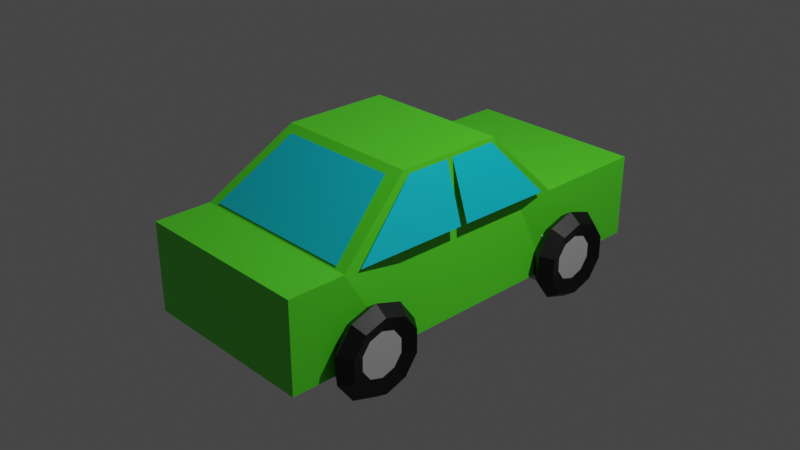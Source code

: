 # Source: car4.blend  (saved by Blender 2.93.20; exported with 4.5.12 LTS)
import bpy
from mathutils import Matrix  # noqa: F401  (used for matrix-valued properties, if any)

bpy.ops.wm.read_factory_settings(use_empty=True)
scene = bpy.context.scene
scene.name = 'Scene'

# ---- collections
col_collection = bpy.data.collections.new('Collection'); scene.collection.children.link(col_collection)

# ---- materials (node trees are filled in below, after node groups)
mat_material_006 = bpy.data.materials.new('Material.006')
mat_material_006.use_transparent_shadow = False
mat_material_005 = bpy.data.materials.new('Material.005')
mat_material_005.use_transparent_shadow = False
mat_material_008 = bpy.data.materials.new('Material.008')
mat_material_008.use_transparent_shadow = False
mat_material_007 = bpy.data.materials.new('Material.007')
mat_material_007.use_transparent_shadow = False
mat_material = bpy.data.materials.new('Material')
mat_material.alpha_threshold = 0.0
mat_material.use_transparent_shadow = False
mat_material.line_color = (0.0, 0.0, 0.0, 1.0)
mat_material_001 = bpy.data.materials.new('Material.001')
mat_material_001.use_transparent_shadow = False
mat_material_002 = bpy.data.materials.new('Material.002')
mat_material_002.use_transparent_shadow = False
mat_material_003 = bpy.data.materials.new('Material.003')
mat_material_003.use_transparent_shadow = False
mat_material_004 = bpy.data.materials.new('Material.004')
mat_material_004.use_transparent_shadow = False

# ---- material node trees
mat_material_006.use_nodes = True; mat_material_006.node_tree.nodes.clear()
_N = mat_material_006.node_tree.nodes; _L = mat_material_006.node_tree.links
n0 = _N.new('ShaderNodeBsdfPrincipled'); n0.name = 'Principled BSDF'; n0.location = (10, 300)
n0.distribution = 'GGX'
n0.subsurface_method = 'BURLEY'
n0.inputs[0].default_value = (0.0, 0.0, 0.0, 1.0)
n0.inputs[3].default_value = 1.45
n0.inputs[27].default_value = (0.0, 0.0, 0.0, 1.0)
n0.inputs[28].default_value = 1.0
n1 = _N.new('ShaderNodeOutputMaterial'); n1.name = 'Material Output'; n1.location = (300, 300)
_L.new(n0.outputs[0], n1.inputs[0])
n1.is_active_output = True
mat_material_005.use_nodes = True; mat_material_005.node_tree.nodes.clear()
_N = mat_material_005.node_tree.nodes; _L = mat_material_005.node_tree.links
n0 = _N.new('ShaderNodeBsdfPrincipled'); n0.name = 'Principled BSDF'; n0.location = (10, 300)
n0.distribution = 'GGX'
n0.subsurface_method = 'BURLEY'
n0.inputs[0].default_value = (0.5071, 0.5071, 0.5071, 1.0)
n0.inputs[3].default_value = 1.45
n0.inputs[27].default_value = (0.0, 0.0, 0.0, 1.0)
n0.inputs[28].default_value = 1.0
n1 = _N.new('ShaderNodeOutputMaterial'); n1.name = 'Material Output'; n1.location = (300, 300)
_L.new(n0.outputs[0], n1.inputs[0])
n1.is_active_output = True
mat_material_008.use_nodes = True; mat_material_008.node_tree.nodes.clear()
_N = mat_material_008.node_tree.nodes; _L = mat_material_008.node_tree.links
n0 = _N.new('ShaderNodeBsdfPrincipled'); n0.name = 'Principled BSDF'; n0.location = (10, 300)
n0.distribution = 'GGX'
n0.subsurface_method = 'BURLEY'
n0.inputs[0].default_value = (0.5071, 0.5071, 0.5071, 1.0)
n0.inputs[3].default_value = 1.45
n0.inputs[27].default_value = (0.0, 0.0, 0.0, 1.0)
n0.inputs[28].default_value = 1.0
n1 = _N.new('ShaderNodeOutputMaterial'); n1.name = 'Material Output'; n1.location = (300, 300)
_L.new(n0.outputs[0], n1.inputs[0])
n1.is_active_output = True
mat_material_007.use_nodes = True; mat_material_007.node_tree.nodes.clear()
_N = mat_material_007.node_tree.nodes; _L = mat_material_007.node_tree.links
n0 = _N.new('ShaderNodeBsdfPrincipled'); n0.name = 'Principled BSDF'; n0.location = (10, 300)
n0.distribution = 'GGX'
n0.subsurface_method = 'BURLEY'
n0.inputs[0].default_value = (0.0, 0.0, 0.0, 1.0)
n0.inputs[3].default_value = 1.45
n0.inputs[27].default_value = (0.0, 0.0, 0.0, 1.0)
n0.inputs[28].default_value = 1.0
n1 = _N.new('ShaderNodeOutputMaterial'); n1.name = 'Material Output'; n1.location = (300, 300)
_L.new(n0.outputs[0], n1.inputs[0])
n1.is_active_output = True
mat_material.use_nodes = True; mat_material.node_tree.nodes.clear()
_N = mat_material.node_tree.nodes; _L = mat_material.node_tree.links
n0 = _N.new('ShaderNodeOutputMaterial'); n0.name = 'Material Output'; n0.location = (300, 300)
n1 = _N.new('ShaderNodeBsdfPrincipled'); n1.name = 'Principled BSDF'; n1.location = (10, 300)
n1.distribution = 'GGX'
n1.subsurface_method = 'BURLEY'
n1.inputs[0].default_value = (0.1006, 0.8, 0.02389, 1.0)
n1.inputs[2].default_value = 0.4
n1.inputs[3].default_value = 1.45
n1.inputs[27].default_value = (0.0, 0.0, 0.0, 1.0)
n1.inputs[28].default_value = 1.0
_L.new(n1.outputs[0], n0.inputs[0])
n0.is_active_output = True
mat_material_001.use_nodes = True; mat_material_001.node_tree.nodes.clear()
_N = mat_material_001.node_tree.nodes; _L = mat_material_001.node_tree.links
n0 = _N.new('ShaderNodeBsdfPrincipled'); n0.name = 'Principled BSDF'; n0.location = (10, 300)
n0.distribution = 'GGX'
n0.subsurface_method = 'BURLEY'
n0.inputs[0].default_value = (0.002488, 0.6478, 0.8, 1.0)
n0.inputs[3].default_value = 1.45
n0.inputs[27].default_value = (0.0, 0.0, 0.0, 1.0)
n0.inputs[28].default_value = 1.0
n1 = _N.new('ShaderNodeOutputMaterial'); n1.name = 'Material Output'; n1.location = (300, 300)
_L.new(n0.outputs[0], n1.inputs[0])
n1.is_active_output = True
mat_material_002.use_nodes = True; mat_material_002.node_tree.nodes.clear()
_N = mat_material_002.node_tree.nodes; _L = mat_material_002.node_tree.links
n0 = _N.new('ShaderNodeBsdfPrincipled'); n0.name = 'Principled BSDF'; n0.location = (10, 300)
n0.distribution = 'GGX'
n0.subsurface_method = 'BURLEY'
n0.inputs[0].default_value = (0.002488, 0.6478, 0.8, 1.0)
n0.inputs[3].default_value = 1.45
n0.inputs[27].default_value = (0.0, 0.0, 0.0, 1.0)
n0.inputs[28].default_value = 1.0
n1 = _N.new('ShaderNodeOutputMaterial'); n1.name = 'Material Output'; n1.location = (300, 300)
_L.new(n0.outputs[0], n1.inputs[0])
n1.is_active_output = True
mat_material_003.use_nodes = True; mat_material_003.node_tree.nodes.clear()
_N = mat_material_003.node_tree.nodes; _L = mat_material_003.node_tree.links
n0 = _N.new('ShaderNodeBsdfPrincipled'); n0.name = 'Principled BSDF'; n0.location = (10, 300)
n0.distribution = 'GGX'
n0.subsurface_method = 'BURLEY'
n0.inputs[0].default_value = (0.002488, 0.6478, 0.8, 1.0)
n0.inputs[3].default_value = 1.45
n0.inputs[27].default_value = (0.0, 0.0, 0.0, 1.0)
n0.inputs[28].default_value = 1.0
n1 = _N.new('ShaderNodeOutputMaterial'); n1.name = 'Material Output'; n1.location = (300, 300)
_L.new(n0.outputs[0], n1.inputs[0])
n1.is_active_output = True
mat_material_004.use_nodes = True; mat_material_004.node_tree.nodes.clear()
_N = mat_material_004.node_tree.nodes; _L = mat_material_004.node_tree.links
n0 = _N.new('ShaderNodeBsdfPrincipled'); n0.name = 'Principled BSDF'; n0.location = (10, 300)
n0.distribution = 'GGX'
n0.subsurface_method = 'BURLEY'
n0.inputs[0].default_value = (0.002488, 0.6478, 0.8, 1.0)
n0.inputs[3].default_value = 1.45
n0.inputs[27].default_value = (0.0, 0.0, 0.0, 1.0)
n0.inputs[28].default_value = 1.0
n1 = _N.new('ShaderNodeOutputMaterial'); n1.name = 'Material Output'; n1.location = (300, 300)
_L.new(n0.outputs[0], n1.inputs[0])
n1.is_active_output = True

# ---- world
world_world = bpy.data.worlds.new('World'); scene.world = world_world
world_world.use_nodes = True; world_world.node_tree.nodes.clear()
_N = world_world.node_tree.nodes; _L = world_world.node_tree.links
n0 = _N.new('ShaderNodeOutputWorld'); n0.name = 'World Output'; n0.location = (300, 300)
n1 = _N.new('ShaderNodeBackground'); n1.name = 'Background'; n1.location = (10, 300)
n1.inputs[0].default_value = (0.05088, 0.05088, 0.05088, 1.0)
_L.new(n1.outputs[0], n0.inputs[0])
n0.is_active_output = True
world_world.color = (0.05088, 0.05088, 0.05088)
world_world.use_sun_shadow = False
world_world.sun_shadow_jitter_overblur = 0.0

# ---- cameras
cam_camera = bpy.data.cameras.new('Camera')
cam_camera.clip_end = 100.0
cam_camera.ortho_scale = 7.314

# ---- lights
light_light = bpy.data.lights.new('Light', 'POINT')
light_light.transmission_factor = 0.0
light_light.energy = 1000.0
light_light.shadow_soft_size = 0.1
light_light.shadow_maximum_resolution = 0.006
light_light.use_absolute_resolution = True

# ---- meshes
me_torus = bpy.data.meshes.new('Torus')
me_torus.from_pydata([(1.38, 0.0, 0.0), (1.117, 0.0, 0.3614), (0.6926, 0.0, 0.2234), (0.6926, 0.0, -0.2234), (1.117, 0.0, -0.3614), (1.116, 0.8111, 0.0), (0.904, 0.6568, 0.3614), (0.5603, 0.4071, 0.2234), (0.5603, 0.4071, -0.2234), (0.904, 0.6568, -0.3614), (0.4264, 1.312, 0.0), (0.3453, 1.063, 0.3614), (0.214, 0.6587, 0.2234), (0.214, 0.6587, -0.2234), (0.3453, 1.063, -0.3614), (-0.4264, 1.312, 0.0), (-0.3453, 1.063, 0.3614), (-0.214, 0.6587, 0.2234), (-0.214, 0.6587, -0.2234), (-0.3453, 1.063, -0.3614), (-1.116, 0.8111, 0.0), (-0.904, 0.6568, 0.3614), (-0.5603, 0.4071, 0.2234), (-0.5603, 0.4071, -0.2234), (-0.904, 0.6568, -0.3614), (-1.38, 1.206e-07, 0.0), (-1.117, 9.769e-08, 0.3614), (-0.6926, 6.055e-08, 0.2234), (-0.6926, 6.055e-08, -0.2234), (-1.117, 9.769e-08, -0.3614), (-1.116, -0.8111, 0.0), (-0.904, -0.6568, 0.3614), (-0.5603, -0.4071, 0.2234), (-0.5603, -0.4071, -0.2234), (-0.904, -0.6568, -0.3614), (-0.4264, -1.312, 0.0), (-0.3453, -1.063, 0.3614), (-0.214, -0.6587, 0.2234), (-0.214, -0.6587, -0.2234), (-0.3453, -1.063, -0.3614), (0.4264, -1.312, 0.0), (0.3453, -1.063, 0.3614), (0.214, -0.6587, 0.2234), (0.214, -0.6587, -0.2234), (0.3453, -1.063, -0.3614), (1.116, -0.8111, 0.0), (0.904, -0.6568, 0.3614), (0.5603, -0.4071, 0.2234), (0.5603, -0.4071, -0.2234), (0.904, -0.6568, -0.3614), (0.7375, -0.8175, -1.296), (-0.7722, -0.8175, -1.296), (0.7375, 0.6922, -1.296), (-0.7722, 0.6922, -1.296), (0.7375, -0.8175, 0.2135), (-0.7722, -0.8175, 0.2135), (0.7375, 0.6922, 0.2135), (-0.7722, 0.6922, 0.2135), (0.7375, -8.323, -1.296), (-0.7722, -8.323, -1.296), (0.7375, -6.814, -1.296), (-0.7722, -6.814, -1.296), (0.7375, -8.323, 0.2135), (-0.7722, -8.323, 0.2135), (0.7375, -6.814, 0.2135), (-0.7722, -6.814, 0.2135), (1.38, -7.506, -1.192e-06), (1.117, -7.506, 0.3614), (0.6926, -7.506, 0.2234), (0.6926, -7.506, -0.2234), (1.117, -7.506, -0.3614), (1.116, -6.695, -1.192e-06), (0.904, -6.849, 0.3614), (0.5603, -7.099, 0.2234), (0.5603, -7.099, -0.2234), (0.904, -6.849, -0.3614), (0.4264, -6.194, -1.192e-06), (0.3453, -6.443, 0.3614), (0.214, -6.847, 0.2234), (0.214, -6.847, -0.2234), (0.3453, -6.443, -0.3614), (-0.4264, -6.194, -1.192e-06), (-0.3453, -6.443, 0.3614), (-0.214, -6.847, 0.2234), (-0.214, -6.847, -0.2234), (-0.3453, -6.443, -0.3614), (-1.116, -6.695, -1.192e-06), (-0.904, -6.849, 0.3614), (-0.5603, -7.099, 0.2234), (-0.5603, -7.099, -0.2234), (-0.904, -6.849, -0.3614), (-1.38, -7.506, -1.192e-06), (-1.117, -7.506, 0.3614), (-0.6926, -7.506, 0.2234), (-0.6926, -7.506, -0.2234), (-1.117, -7.506, -0.3614), (-1.116, -8.317, -1.192e-06), (-0.904, -8.163, 0.3614), (-0.5603, -7.913, 0.2234), (-0.5603, -7.913, -0.2234), (-0.904, -8.163, -0.3614), (-0.4264, -8.818, -1.192e-06), (-0.3453, -8.569, 0.3614), (-0.214, -8.165, 0.2234), (-0.214, -8.165, -0.2234), (-0.3453, -8.569, -0.3614), (0.4264, -8.818, -1.192e-06), (0.3453, -8.569, 0.3614), (0.214, -8.165, 0.2234), (0.214, -8.165, -0.2234), (0.3453, -8.569, -0.3614), (1.116, -8.317, -1.192e-06), (0.904, -8.163, 0.3614), (0.5603, -7.913, 0.2234), (0.5603, -7.913, -0.2234), (0.904, -8.163, -0.3614), (1.38, 7.153e-07, -6.221), (1.117, 8.028e-07, -6.582), (0.6926, 7.694e-07, -6.444), (0.6926, 6.612e-07, -5.998), (1.117, 6.277e-07, -5.86), (1.116, 0.8111, -6.221), (0.904, 0.6568, -6.582), (0.5603, 0.4071, -6.444), (0.5603, 0.4071, -5.998), (0.904, 0.6568, -5.86), (0.4264, 1.312, -6.221), (0.3453, 1.063, -6.582), (0.214, 0.6587, -6.444), (0.214, 0.6587, -5.998), (0.3453, 1.063, -5.86), (-0.4264, 1.312, -6.221), (-0.3453, 1.063, -6.582), (-0.214, 0.6587, -6.444), (-0.214, 0.6587, -5.998), (-0.3453, 1.063, -5.86), (-1.116, 0.8111, -6.221), (-0.904, 0.6568, -6.582), (-0.5603, 0.4071, -6.444), (-0.5603, 0.4071, -5.998), (-0.904, 0.6568, -5.86), (-1.38, 8.359e-07, -6.221), (-1.117, 9.005e-07, -6.582), (-0.6926, 8.299e-07, -6.444), (-0.6926, 7.217e-07, -5.998), (-1.117, 7.254e-07, -5.86), (-1.116, -0.8111, -6.221), (-0.904, -0.6568, -6.582), (-0.5603, -0.4071, -6.444), (-0.5603, -0.4071, -5.998), (-0.904, -0.6568, -5.86), (-0.4264, -1.312, -6.221), (-0.3453, -1.063, -6.582), (-0.214, -0.6587, -6.444), (-0.214, -0.6587, -5.998), (-0.3453, -1.063, -5.86), (0.4264, -1.312, -6.221), (0.3453, -1.063, -6.582), (0.214, -0.6587, -6.444), (0.214, -0.6587, -5.998), (0.3453, -1.063, -5.86), (1.116, -0.8111, -6.221), (0.904, -0.6568, -6.582), (0.5603, -0.4071, -6.444), (0.5603, -0.4071, -5.998), (0.904, -0.6568, -5.86), (0.7375, -0.8175, -4.925), (-0.7722, -0.8175, -4.925), (0.7375, 0.6922, -4.925), (-0.7722, 0.6922, -4.925), (0.7375, -0.8175, -6.434), (-0.7722, -0.8175, -6.434), (0.7375, 0.6922, -6.434), (-0.7722, 0.6922, -6.434), (0.7375, -8.323, -4.925), (-0.7722, -8.323, -4.925), (0.7375, -6.814, -4.925), (-0.7722, -6.814, -4.925), (0.7375, -8.323, -6.434), (-0.7722, -8.323, -6.434), (0.7375, -6.814, -6.434), (-0.7722, -6.814, -6.434), (1.38, -7.506, -6.221), (1.117, -7.506, -6.582), (0.6926, -7.506, -6.444), (0.6926, -7.506, -5.998), (1.117, -7.506, -5.86), (1.116, -6.695, -6.221), (0.904, -6.849, -6.582), (0.5603, -7.099, -6.444), (0.5603, -7.099, -5.998), (0.904, -6.849, -5.86), (0.4264, -6.194, -6.221), (0.3453, -6.443, -6.582), (0.214, -6.847, -6.444), (0.214, -6.847, -5.998), (0.3453, -6.443, -5.86), (-0.4264, -6.194, -6.221), (-0.3453, -6.443, -6.582), (-0.214, -6.847, -6.444), (-0.214, -6.847, -5.998), (-0.3453, -6.443, -5.86), (-1.116, -6.695, -6.221), (-0.904, -6.849, -6.582), (-0.5603, -7.099, -6.444), (-0.5603, -7.099, -5.998), (-0.904, -6.849, -5.86), (-1.38, -7.506, -6.221), (-1.117, -7.506, -6.582), (-0.6926, -7.506, -6.444), (-0.6926, -7.506, -5.998), (-1.117, -7.506, -5.86), (-1.116, -8.317, -6.221), (-0.904, -8.163, -6.582), (-0.5603, -7.913, -6.444), (-0.5603, -7.913, -5.998), (-0.904, -8.163, -5.86), (-0.4264, -8.818, -6.221), (-0.3453, -8.569, -6.582), (-0.214, -8.165, -6.444), (-0.214, -8.165, -5.998), (-0.3453, -8.569, -5.86), (0.4264, -8.818, -6.221), (0.3453, -8.569, -6.582), (0.214, -8.165, -6.444), (0.214, -8.165, -5.998), (0.3453, -8.569, -5.86), (1.116, -8.317, -6.221), (0.904, -8.163, -6.582), (0.5603, -7.913, -6.444), (0.5603, -7.913, -5.998), (0.904, -8.163, -5.86), (-4.128, -2.478, -0.8727), (0.3914, -3.324, -0.3132), (-4.128, -5.754, -0.8727), (0.3914, -6.599, -0.3132), (-4.128, -2.478, -5.348), (0.3914, -3.324, -5.908), (-4.128, -5.754, -5.348), (0.3914, -6.599, -5.908), (0.3914, -0.6509, -0.3132), (0.3914, -0.6509, -5.908), (-2.16, -0.6509, -0.3132), (-2.16, -0.6509, -5.908), (0.3914, 2.874, -0.3132), (0.3914, 2.874, -5.908), (-2.16, 2.874, -0.3132), (-2.16, 2.874, -5.908), (0.3914, -8.696, -5.908), (-2.316, -8.224, -5.908), (-2.316, -8.224, -0.3132), (0.3914, -8.696, -0.3132), (0.3914, -9.935, -5.908), (-2.316, -9.935, -5.908), (-2.316, -9.935, -0.3132), (0.3914, -9.935, -0.3132), (-4.0, -2.359, -4.984), (-4.0, -2.359, -1.237), (-2.288, -0.7697, -5.544), (-2.288, -0.7697, -0.6771), (-4.0, -6.045, -4.984), (-4.0, -6.045, -1.237), (-2.391, -8.168, -5.544), (-2.391, -8.168, -0.6771), (-4.016, -4.224, -5.357), (-4.016, -5.531, -5.357), (-2.25, -4.224, -5.912), (-2.278, -7.708, -5.912), (-4.016, -4.035, -5.357), (-4.016, -2.572, -5.357), (-2.25, -3.993, -5.912), (-2.221, -0.9914, -5.912), (-4.016, -4.224, -0.8644), (-4.016, -5.531, -0.8644), (-2.25, -4.224, -0.3089), (-2.278, -7.708, -0.3089), (-4.016, -4.035, -0.8644), (-4.016, -2.572, -0.8644), (-2.25, -3.993, -0.3089), (-2.221, -0.9914, -0.3089), (-4.0, -2.359, -4.984), (-4.0, -2.359, -1.237), (-2.288, -0.7697, -5.544), (-2.288, -0.7697, -0.6771)], [], [(0, 5, 6, 1), (1, 6, 7, 2), (2, 7, 8, 3), (3, 8, 9, 4), (4, 9, 5, 0), (5, 10, 11, 6), (6, 11, 12, 7), (7, 12, 13, 8), (8, 13, 14, 9), (9, 14, 10, 5), (10, 15, 16, 11), (11, 16, 17, 12), (12, 17, 18, 13), (13, 18, 19, 14), (14, 19, 15, 10), (15, 20, 21, 16), (16, 21, 22, 17), (17, 22, 23, 18), (18, 23, 24, 19), (19, 24, 20, 15), (20, 25, 26, 21), (21, 26, 27, 22), (22, 27, 28, 23), (23, 28, 29, 24), (24, 29, 25, 20), (25, 30, 31, 26), (26, 31, 32, 27), (27, 32, 33, 28), (28, 33, 34, 29), (29, 34, 30, 25), (30, 35, 36, 31), (31, 36, 37, 32), (32, 37, 38, 33), (33, 38, 39, 34), (34, 39, 35, 30), (35, 40, 41, 36), (36, 41, 42, 37), (37, 42, 43, 38), (38, 43, 44, 39), (39, 44, 40, 35), (40, 45, 46, 41), (41, 46, 47, 42), (42, 47, 48, 43), (43, 48, 49, 44), (44, 49, 45, 40), (45, 0, 1, 46), (46, 1, 2, 47), (47, 2, 3, 48), (48, 3, 4, 49), (49, 4, 0, 45), (50, 51, 53, 52), (52, 53, 57, 56), (56, 57, 55, 54), (54, 55, 51, 50), (52, 56, 54, 50), (57, 53, 51, 55), (58, 59, 61, 60), (60, 61, 65, 64), (64, 65, 63, 62), (62, 63, 59, 58), (60, 64, 62, 58), (65, 61, 59, 63), (66, 71, 72, 67), (67, 72, 73, 68), (68, 73, 74, 69), (69, 74, 75, 70), (70, 75, 71, 66), (71, 76, 77, 72), (72, 77, 78, 73), (73, 78, 79, 74), (74, 79, 80, 75), (75, 80, 76, 71), (76, 81, 82, 77), (77, 82, 83, 78), (78, 83, 84, 79), (79, 84, 85, 80), (80, 85, 81, 76), (81, 86, 87, 82), (82, 87, 88, 83), (83, 88, 89, 84), (84, 89, 90, 85), (85, 90, 86, 81), (86, 91, 92, 87), (87, 92, 93, 88), (88, 93, 94, 89), (89, 94, 95, 90), (90, 95, 91, 86), (91, 96, 97, 92), (92, 97, 98, 93), (93, 98, 99, 94), (94, 99, 100, 95), (95, 100, 96, 91), (96, 101, 102, 97), (97, 102, 103, 98), (98, 103, 104, 99), (99, 104, 105, 100), (100, 105, 101, 96), (101, 106, 107, 102), (102, 107, 108, 103), (103, 108, 109, 104), (104, 109, 110, 105), (105, 110, 106, 101), (106, 111, 112, 107), (107, 112, 113, 108), (108, 113, 114, 109), (109, 114, 115, 110), (110, 115, 111, 106), (111, 66, 67, 112), (112, 67, 68, 113), (113, 68, 69, 114), (114, 69, 70, 115), (115, 70, 66, 111), (116, 117, 122, 121), (117, 118, 123, 122), (118, 119, 124, 123), (119, 120, 125, 124), (120, 116, 121, 125), (121, 122, 127, 126), (122, 123, 128, 127), (123, 124, 129, 128), (124, 125, 130, 129), (125, 121, 126, 130), (126, 127, 132, 131), (127, 128, 133, 132), (128, 129, 134, 133), (129, 130, 135, 134), (130, 126, 131, 135), (131, 132, 137, 136), (132, 133, 138, 137), (133, 134, 139, 138), (134, 135, 140, 139), (135, 131, 136, 140), (136, 137, 142, 141), (137, 138, 143, 142), (138, 139, 144, 143), (139, 140, 145, 144), (140, 136, 141, 145), (141, 142, 147, 146), (142, 143, 148, 147), (143, 144, 149, 148), (144, 145, 150, 149), (145, 141, 146, 150), (146, 147, 152, 151), (147, 148, 153, 152), (148, 149, 154, 153), (149, 150, 155, 154), (150, 146, 151, 155), (151, 152, 157, 156), (152, 153, 158, 157), (153, 154, 159, 158), (154, 155, 160, 159), (155, 151, 156, 160), (156, 157, 162, 161), (157, 158, 163, 162), (158, 159, 164, 163), (159, 160, 165, 164), (160, 156, 161, 165), (161, 162, 117, 116), (162, 163, 118, 117), (163, 164, 119, 118), (164, 165, 120, 119), (165, 161, 116, 120), (166, 168, 169, 167), (168, 172, 173, 169), (172, 170, 171, 173), (170, 166, 167, 171), (168, 166, 170, 172), (173, 171, 167, 169), (174, 176, 177, 175), (176, 180, 181, 177), (180, 178, 179, 181), (178, 174, 175, 179), (176, 174, 178, 180), (181, 179, 175, 177), (182, 183, 188, 187), (183, 184, 189, 188), (184, 185, 190, 189), (185, 186, 191, 190), (186, 182, 187, 191), (187, 188, 193, 192), (188, 189, 194, 193), (189, 190, 195, 194), (190, 191, 196, 195), (191, 187, 192, 196), (192, 193, 198, 197), (193, 194, 199, 198), (194, 195, 200, 199), (195, 196, 201, 200), (196, 192, 197, 201), (197, 198, 203, 202), (198, 199, 204, 203), (199, 200, 205, 204), (200, 201, 206, 205), (201, 197, 202, 206), (202, 203, 208, 207), (203, 204, 209, 208), (204, 205, 210, 209), (205, 206, 211, 210), (206, 202, 207, 211), (207, 208, 213, 212), (208, 209, 214, 213), (209, 210, 215, 214), (210, 211, 216, 215), (211, 207, 212, 216), (212, 213, 218, 217), (213, 214, 219, 218), (214, 215, 220, 219), (215, 216, 221, 220), (216, 212, 217, 221), (217, 218, 223, 222), (218, 219, 224, 223), (219, 220, 225, 224), (220, 221, 226, 225), (221, 217, 222, 226), (222, 223, 228, 227), (223, 224, 229, 228), (224, 225, 230, 229), (225, 226, 231, 230), (226, 222, 227, 231), (227, 228, 183, 182), (228, 229, 184, 183), (229, 230, 185, 184), (230, 231, 186, 185), (231, 227, 182, 186), (232, 236, 238, 234), (238, 239, 248, 249), (239, 238, 236, 237), (237, 233, 235, 239), (233, 232, 234, 235), (232, 233, 240, 242), (242, 240, 244, 246), (237, 236, 243, 241), (233, 237, 241, 240), (236, 232, 257, 256), (245, 247, 246, 244), (241, 243, 247, 245), (240, 241, 245, 244), (243, 242, 246, 247), (248, 251, 255, 252), (239, 235, 251, 248), (234, 238, 249, 250), (235, 234, 250, 251), (255, 254, 253, 252), (251, 250, 254, 255), (250, 249, 253, 254), (249, 248, 252, 253), (232, 242, 259, 257), (242, 243, 258, 259), (243, 236, 256, 258), (260, 261, 263, 262), (264, 265, 267, 266), (268, 269, 271, 270), (272, 274, 275, 273), (276, 278, 279, 277), (280, 281, 283, 282)])
me_torus.polygons.foreach_set('material_index', [0, 0, 0, 0, 0, 0, 0, 0, 0, 0, 0, 0, 0, 0, 0, 0, 0, 0, 0, 0, 0, 0, 0, 0, 0, 0, 0, 0, 0, 0, 0, 0, 0, 0, 0, 0, 0, 0, 0, 0, 0, 0, 0, 0, 0, 0, 0, 0, 0, 0, 1, 1, 1, 1, 1, 1, 2, 2, 2, 2, 2, 2, 3, 3, 3, 3, 3, 3, 3, 3, 3, 3, 3, 3, 3, 3, 3, 3, 3, 3, 3, 3, 3, 3, 3, 3, 3, 3, 3, 3, 3, 3, 3, 3, 3, 3, 3, 3, 3, 3, 3, 3, 3, 3, 3, 3, 3, 3, 3, 3, 3, 3, 0, 0, 0, 0, 0, 0, 0, 0, 0, 0, 0, 0, 0, 0, 0, 0, 0, 0, 0, 0, 0, 0, 0, 0, 0, 0, 0, 0, 0, 0, 0, 0, 0, 0, 0, 0, 0, 0, 0, 0, 0, 0, 0, 0, 0, 0, 0, 0, 0, 0, 1, 1, 1, 1, 1, 1, 2, 2, 2, 2, 2, 2, 3, 3, 3, 3, 3, 3, 3, 3, 3, 3, 3, 3, 3, 3, 3, 3, 3, 3, 3, 3, 3, 3, 3, 3, 3, 3, 3, 3, 3, 3, 3, 3, 3, 3, 3, 3, 3, 3, 3, 3, 3, 3, 3, 3, 3, 3, 3, 3, 3, 3, 4, 4, 4, 4, 4, 4, 4, 4, 4, 4, 4, 4, 4, 4, 4, 4, 4, 4, 4, 4, 4, 4, 4, 4, 4, 5, 6, 7, 6, 7, 8])
_uv = me_torus.uv_layers.new(name='UVMap')
_uv.uv.foreach_set('vector', [0.6, 0.6, 0.7, 0.6, 0.7, 0.8, 0.6, 0.8, 0.6, 0.8, 0.7, 0.8, 0.7, 1.0, 0.6, 1.0, 0.6, 0.0, 0.7, 0.0, 0.7, 0.2, 0.6, 0.2, 0.6, 0.2, 0.7, 0.2, 0.7, 0.4, 0.6, 0.4, 0.6, 0.4, 0.7, 0.4, 0.7, 0.6, 0.6, 0.6, 0.7, 0.6, 0.8, 0.6, 0.8, 0.8, 0.7, 0.8, 0.7, 0.8, 0.8, 0.8, 0.8, 1.0, 0.7, 1.0, 0.7, 0.0, 0.8, 0.0, 0.8, 0.2, 0.7, 0.2, 0.7, 0.2, 0.8, 0.2, 0.8, 0.4, 0.7, 0.4, 0.7, 0.4, 0.8, 0.4, 0.8, 0.6, 0.7, 0.6, 0.8, 0.6, 0.9, 0.6, 0.9, 0.8, 0.8, 0.8, 0.8, 0.8, 0.9, 0.8, 0.9, 1.0, 0.8, 1.0, 0.8, 0.0, 0.9, 0.0, 0.9, 0.2, 0.8, 0.2, 0.8, 0.2, 0.9, 0.2, 0.9, 0.4, 0.8, 0.4, 0.8, 0.4, 0.9, 0.4, 0.9, 0.6, 0.8, 0.6, 0.9, 0.6, 1.0, 0.6, 1.0, 0.8, 0.9, 0.8, 0.9, 0.8, 1.0, 0.8, 1.0, 1.0, 0.9, 1.0, 0.9, 0.0, 1.0, 0.0, 1.0, 0.2, 0.9, 0.2, 0.9, 0.2, 1.0, 0.2, 1.0, 0.4, 0.9, 0.4, 0.9, 0.4, 1.0, 0.4, 1.0, 0.6, 0.9, 0.6, -1.11e-16, 0.6, 0.1, 0.6, 0.1, 0.8, -1.11e-16, 0.8, -1.11e-16, 0.8, 0.1, 0.8, 0.1, 1.0, -1.11e-16, 1.0, -1.11e-16, 0.0, 0.1, 0.0, 0.1, 0.2, -1.11e-16, 0.2, -1.11e-16, 0.2, 0.1, 0.2, 0.1, 0.4, -1.11e-16, 0.4, -1.11e-16, 0.4, 0.1, 0.4, 0.1, 0.6, -1.11e-16, 0.6, 0.1, 0.6, 0.2, 0.6, 0.2, 0.8, 0.1, 0.8, 0.1, 0.8, 0.2, 0.8, 0.2, 1.0, 0.1, 1.0, 0.1, 0.0, 0.2, 0.0, 0.2, 0.2, 0.1, 0.2, 0.1, 0.2, 0.2, 0.2, 0.2, 0.4, 0.1, 0.4, 0.1, 0.4, 0.2, 0.4, 0.2, 0.6, 0.1, 0.6, 0.2, 0.6, 0.3, 0.6, 0.3, 0.8, 0.2, 0.8, 0.2, 0.8, 0.3, 0.8, 0.3, 1.0, 0.2, 1.0, 0.2, 0.0, 0.3, 0.0, 0.3, 0.2, 0.2, 0.2, 0.2, 0.2, 0.3, 0.2, 0.3, 0.4, 0.2, 0.4, 0.2, 0.4, 0.3, 0.4, 0.3, 0.6, 0.2, 0.6, 0.3, 0.6, 0.4, 0.6, 0.4, 0.8, 0.3, 0.8, 0.3, 0.8, 0.4, 0.8, 0.4, 1.0, 0.3, 1.0, 0.3, 0.0, 0.4, 0.0, 0.4, 0.2, 0.3, 0.2, 0.3, 0.2, 0.4, 0.2, 0.4, 0.4, 0.3, 0.4, 0.3, 0.4, 0.4, 0.4, 0.4, 0.6, 0.3, 0.6, 0.4, 0.6, 0.5, 0.6, 0.5, 0.8, 0.4, 0.8, 0.4, 0.8, 0.5, 0.8, 0.5, 1.0, 0.4, 1.0, 0.4, 0.0, 0.5, 0.0, 0.5, 0.2, 0.4, 0.2, 0.4, 0.2, 0.5, 0.2, 0.5, 0.4, 0.4, 0.4, 0.4, 0.4, 0.5, 0.4, 0.5, 0.6, 0.4, 0.6, 0.5, 0.6, 0.6, 0.6, 0.6, 0.8, 0.5, 0.8, 0.5, 0.8, 0.6, 0.8, 0.6, 1.0, 0.5, 1.0, 0.5, 0.0, 0.6, 0.0, 0.6, 0.2, 0.5, 0.2, 0.5, 0.2, 0.6, 0.2, 0.6, 0.4, 0.5, 0.4, 0.5, 0.4, 0.6, 0.4, 0.6, 0.6, 0.5, 0.6, 0.375, 0.0, 0.625, 0.0, 0.625, 0.25, 0.375, 0.25, 0.375, 0.25, 0.625, 0.25, 0.625, 0.5, 0.375, 0.5, 0.375, 0.5, 0.625, 0.5, 0.625, 0.75, 0.375, 0.75, 0.375, 0.75, 0.625, 0.75, 0.625, 1.0, 0.375, 1.0, 0.125, 0.5, 0.375, 0.5, 0.375, 0.75, 0.125, 0.75, 0.625, 0.5, 0.875, 0.5, 0.875, 0.75, 0.625, 0.75, 0.375, 0.0, 0.625, 0.0, 0.625, 0.25, 0.375, 0.25, 0.375, 0.25, 0.625, 0.25, 0.625, 0.5, 0.375, 0.5, 0.375, 0.5, 0.625, 0.5, 0.625, 0.75, 0.375, 0.75, 0.375, 0.75, 0.625, 0.75, 0.625, 1.0, 0.375, 1.0, 0.125, 0.5, 0.375, 0.5, 0.375, 0.75, 0.125, 0.75, 0.625, 0.5, 0.875, 0.5, 0.875, 0.75, 0.625, 0.75, 0.6, 0.6, 0.7, 0.6, 0.7, 0.8, 0.6, 0.8, 0.6, 0.8, 0.7, 0.8, 0.7, 1.0, 0.6, 1.0, 0.6, 0.0, 0.7, 0.0, 0.7, 0.2, 0.6, 0.2, 0.6, 0.2, 0.7, 0.2, 0.7, 0.4, 0.6, 0.4, 0.6, 0.4, 0.7, 0.4, 0.7, 0.6, 0.6, 0.6, 0.7, 0.6, 0.8, 0.6, 0.8, 0.8, 0.7, 0.8, 0.7, 0.8, 0.8, 0.8, 0.8, 1.0, 0.7, 1.0, 0.7, 0.0, 0.8, 0.0, 0.8, 0.2, 0.7, 0.2, 0.7, 0.2, 0.8, 0.2, 0.8, 0.4, 0.7, 0.4, 0.7, 0.4, 0.8, 0.4, 0.8, 0.6, 0.7, 0.6, 0.8, 0.6, 0.9, 0.6, 0.9, 0.8, 0.8, 0.8, 0.8, 0.8, 0.9, 0.8, 0.9, 1.0, 0.8, 1.0, 0.8, 0.0, 0.9, 0.0, 0.9, 0.2, 0.8, 0.2, 0.8, 0.2, 0.9, 0.2, 0.9, 0.4, 0.8, 0.4, 0.8, 0.4, 0.9, 0.4, 0.9, 0.6, 0.8, 0.6, 0.9, 0.6, 1.0, 0.6, 1.0, 0.8, 0.9, 0.8, 0.9, 0.8, 1.0, 0.8, 1.0, 1.0, 0.9, 1.0, 0.9, 0.0, 1.0, 0.0, 1.0, 0.2, 0.9, 0.2, 0.9, 0.2, 1.0, 0.2, 1.0, 0.4, 0.9, 0.4, 0.9, 0.4, 1.0, 0.4, 1.0, 0.6, 0.9, 0.6, -1.11e-16, 0.6, 0.1, 0.6, 0.1, 0.8, -1.11e-16, 0.8, -1.11e-16, 0.8, 0.1, 0.8, 0.1, 1.0, -1.11e-16, 1.0, -1.11e-16, 0.0, 0.1, 0.0, 0.1, 0.2, -1.11e-16, 0.2, -1.11e-16, 0.2, 0.1, 0.2, 0.1, 0.4, -1.11e-16, 0.4, -1.11e-16, 0.4, 0.1, 0.4, 0.1, 0.6, -1.11e-16, 0.6, 0.1, 0.6, 0.2, 0.6, 0.2, 0.8, 0.1, 0.8, 0.1, 0.8, 0.2, 0.8, 0.2, 1.0, 0.1, 1.0, 0.1, 0.0, 0.2, 0.0, 0.2, 0.2, 0.1, 0.2, 0.1, 0.2, 0.2, 0.2, 0.2, 0.4, 0.1, 0.4, 0.1, 0.4, 0.2, 0.4, 0.2, 0.6, 0.1, 0.6, 0.2, 0.6, 0.3, 0.6, 0.3, 0.8, 0.2, 0.8, 0.2, 0.8, 0.3, 0.8, 0.3, 1.0, 0.2, 1.0, 0.2, 0.0, 0.3, 0.0, 0.3, 0.2, 0.2, 0.2, 0.2, 0.2, 0.3, 0.2, 0.3, 0.4, 0.2, 0.4, 0.2, 0.4, 0.3, 0.4, 0.3, 0.6, 0.2, 0.6, 0.3, 0.6, 0.4, 0.6, 0.4, 0.8, 0.3, 0.8, 0.3, 0.8, 0.4, 0.8, 0.4, 1.0, 0.3, 1.0, 0.3, 0.0, 0.4, 0.0, 0.4, 0.2, 0.3, 0.2, 0.3, 0.2, 0.4, 0.2, 0.4, 0.4, 0.3, 0.4, 0.3, 0.4, 0.4, 0.4, 0.4, 0.6, 0.3, 0.6, 0.4, 0.6, 0.5, 0.6, 0.5, 0.8, 0.4, 0.8, 0.4, 0.8, 0.5, 0.8, 0.5, 1.0, 0.4, 1.0, 0.4, 0.0, 0.5, 0.0, 0.5, 0.2, 0.4, 0.2, 0.4, 0.2, 0.5, 0.2, 0.5, 0.4, 0.4, 0.4, 0.4, 0.4, 0.5, 0.4, 0.5, 0.6, 0.4, 0.6, 0.5, 0.6, 0.6, 0.6, 0.6, 0.8, 0.5, 0.8, 0.5, 0.8, 0.6, 0.8, 0.6, 1.0, 0.5, 1.0, 0.5, 0.0, 0.6, 0.0, 0.6, 0.2, 0.5, 0.2, 0.5, 0.2, 0.6, 0.2, 0.6, 0.4, 0.5, 0.4, 0.5, 0.4, 0.6, 0.4, 0.6, 0.6, 0.5, 0.6, 0.6, 0.6, 0.6, 0.8, 0.7, 0.8, 0.7, 0.6, 0.6, 0.8, 0.6, 1.0, 0.7, 1.0, 0.7, 0.8, 0.6, 0.0, 0.6, 0.2, 0.7, 0.2, 0.7, 0.0, 0.6, 0.2, 0.6, 0.4, 0.7, 0.4, 0.7, 0.2, 0.6, 0.4, 0.6, 0.6, 0.7, 0.6, 0.7, 0.4, 0.7, 0.6, 0.7, 0.8, 0.8, 0.8, 0.8, 0.6, 0.7, 0.8, 0.7, 1.0, 0.8, 1.0, 0.8, 0.8, 0.7, 0.0, 0.7, 0.2, 0.8, 0.2, 0.8, 0.0, 0.7, 0.2, 0.7, 0.4, 0.8, 0.4, 0.8, 0.2, 0.7, 0.4, 0.7, 0.6, 0.8, 0.6, 0.8, 0.4, 0.8, 0.6, 0.8, 0.8, 0.9, 0.8, 0.9, 0.6, 0.8, 0.8, 0.8, 1.0, 0.9, 1.0, 0.9, 0.8, 0.8, 0.0, 0.8, 0.2, 0.9, 0.2, 0.9, 0.0, 0.8, 0.2, 0.8, 0.4, 0.9, 0.4, 0.9, 0.2, 0.8, 0.4, 0.8, 0.6, 0.9, 0.6, 0.9, 0.4, 0.9, 0.6, 0.9, 0.8, 1.0, 0.8, 1.0, 0.6, 0.9, 0.8, 0.9, 1.0, 1.0, 1.0, 1.0, 0.8, 0.9, 0.0, 0.9, 0.2, 1.0, 0.2, 1.0, 0.0, 0.9, 0.2, 0.9, 0.4, 1.0, 0.4, 1.0, 0.2, 0.9, 0.4, 0.9, 0.6, 1.0, 0.6, 1.0, 0.4, -1.11e-16, 0.6, -1.11e-16, 0.8, 0.1, 0.8, 0.1, 0.6, -1.11e-16, 0.8, -1.11e-16, 1.0, 0.1, 1.0, 0.1, 0.8, -1.11e-16, 0.0, -1.11e-16, 0.2, 0.1, 0.2, 0.1, 0.0, -1.11e-16, 0.2, -1.11e-16, 0.4, 0.1, 0.4, 0.1, 0.2, -1.11e-16, 0.4, -1.11e-16, 0.6, 0.1, 0.6, 0.1, 0.4, 0.1, 0.6, 0.1, 0.8, 0.2, 0.8, 0.2, 0.6, 0.1, 0.8, 0.1, 1.0, 0.2, 1.0, 0.2, 0.8, 0.1, 0.0, 0.1, 0.2, 0.2, 0.2, 0.2, 0.0, 0.1, 0.2, 0.1, 0.4, 0.2, 0.4, 0.2, 0.2, 0.1, 0.4, 0.1, 0.6, 0.2, 0.6, 0.2, 0.4, 0.2, 0.6, 0.2, 0.8, 0.3, 0.8, 0.3, 0.6, 0.2, 0.8, 0.2, 1.0, 0.3, 1.0, 0.3, 0.8, 0.2, 0.0, 0.2, 0.2, 0.3, 0.2, 0.3, 0.0, 0.2, 0.2, 0.2, 0.4, 0.3, 0.4, 0.3, 0.2, 0.2, 0.4, 0.2, 0.6, 0.3, 0.6, 0.3, 0.4, 0.3, 0.6, 0.3, 0.8, 0.4, 0.8, 0.4, 0.6, 0.3, 0.8, 0.3, 1.0, 0.4, 1.0, 0.4, 0.8, 0.3, 0.0, 0.3, 0.2, 0.4, 0.2, 0.4, 0.0, 0.3, 0.2, 0.3, 0.4, 0.4, 0.4, 0.4, 0.2, 0.3, 0.4, 0.3, 0.6, 0.4, 0.6, 0.4, 0.4, 0.4, 0.6, 0.4, 0.8, 0.5, 0.8, 0.5, 0.6, 0.4, 0.8, 0.4, 1.0, 0.5, 1.0, 0.5, 0.8, 0.4, 0.0, 0.4, 0.2, 0.5, 0.2, 0.5, 0.0, 0.4, 0.2, 0.4, 0.4, 0.5, 0.4, 0.5, 0.2, 0.4, 0.4, 0.4, 0.6, 0.5, 0.6, 0.5, 0.4, 0.5, 0.6, 0.5, 0.8, 0.6, 0.8, 0.6, 0.6, 0.5, 0.8, 0.5, 1.0, 0.6, 1.0, 0.6, 0.8, 0.5, 0.0, 0.5, 0.2, 0.6, 0.2, 0.6, 0.0, 0.5, 0.2, 0.5, 0.4, 0.6, 0.4, 0.6, 0.2, 0.5, 0.4, 0.5, 0.6, 0.6, 0.6, 0.6, 0.4, 0.375, 0.0, 0.375, 0.25, 0.625, 0.25, 0.625, 0.0, 0.375, 0.25, 0.375, 0.5, 0.625, 0.5, 0.625, 0.25, 0.375, 0.5, 0.375, 0.75, 0.625, 0.75, 0.625, 0.5, 0.375, 0.75, 0.375, 1.0, 0.625, 1.0, 0.625, 0.75, 0.125, 0.5, 0.125, 0.75, 0.375, 0.75, 0.375, 0.5, 0.625, 0.5, 0.625, 0.75, 0.875, 0.75, 0.875, 0.5, 0.375, 0.0, 0.375, 0.25, 0.625, 0.25, 0.625, 0.0, 0.375, 0.25, 0.375, 0.5, 0.625, 0.5, 0.625, 0.25, 0.375, 0.5, 0.375, 0.75, 0.625, 0.75, 0.625, 0.5, 0.375, 0.75, 0.375, 1.0, 0.625, 1.0, 0.625, 0.75, 0.125, 0.5, 0.125, 0.75, 0.375, 0.75, 0.375, 0.5, 0.625, 0.5, 0.625, 0.75, 0.875, 0.75, 0.875, 0.5, 0.6, 0.6, 0.6, 0.8, 0.7, 0.8, 0.7, 0.6, 0.6, 0.8, 0.6, 1.0, 0.7, 1.0, 0.7, 0.8, 0.6, 0.0, 0.6, 0.2, 0.7, 0.2, 0.7, 0.0, 0.6, 0.2, 0.6, 0.4, 0.7, 0.4, 0.7, 0.2, 0.6, 0.4, 0.6, 0.6, 0.7, 0.6, 0.7, 0.4, 0.7, 0.6, 0.7, 0.8, 0.8, 0.8, 0.8, 0.6, 0.7, 0.8, 0.7, 1.0, 0.8, 1.0, 0.8, 0.8, 0.7, 0.0, 0.7, 0.2, 0.8, 0.2, 0.8, 0.0, 0.7, 0.2, 0.7, 0.4, 0.8, 0.4, 0.8, 0.2, 0.7, 0.4, 0.7, 0.6, 0.8, 0.6, 0.8, 0.4, 0.8, 0.6, 0.8, 0.8, 0.9, 0.8, 0.9, 0.6, 0.8, 0.8, 0.8, 1.0, 0.9, 1.0, 0.9, 0.8, 0.8, 0.0, 0.8, 0.2, 0.9, 0.2, 0.9, 0.0, 0.8, 0.2, 0.8, 0.4, 0.9, 0.4, 0.9, 0.2, 0.8, 0.4, 0.8, 0.6, 0.9, 0.6, 0.9, 0.4, 0.9, 0.6, 0.9, 0.8, 1.0, 0.8, 1.0, 0.6, 0.9, 0.8, 0.9, 1.0, 1.0, 1.0, 1.0, 0.8, 0.9, 0.0, 0.9, 0.2, 1.0, 0.2, 1.0, 0.0, 0.9, 0.2, 0.9, 0.4, 1.0, 0.4, 1.0, 0.2, 0.9, 0.4, 0.9, 0.6, 1.0, 0.6, 1.0, 0.4, -1.11e-16, 0.6, -1.11e-16, 0.8, 0.1, 0.8, 0.1, 0.6, -1.11e-16, 0.8, -1.11e-16, 1.0, 0.1, 1.0, 0.1, 0.8, -1.11e-16, 0.0, -1.11e-16, 0.2, 0.1, 0.2, 0.1, 0.0, -1.11e-16, 0.2, -1.11e-16, 0.4, 0.1, 0.4, 0.1, 0.2, -1.11e-16, 0.4, -1.11e-16, 0.6, 0.1, 0.6, 0.1, 0.4, 0.1, 0.6, 0.1, 0.8, 0.2, 0.8, 0.2, 0.6, 0.1, 0.8, 0.1, 1.0, 0.2, 1.0, 0.2, 0.8, 0.1, 0.0, 0.1, 0.2, 0.2, 0.2, 0.2, 0.0, 0.1, 0.2, 0.1, 0.4, 0.2, 0.4, 0.2, 0.2, 0.1, 0.4, 0.1, 0.6, 0.2, 0.6, 0.2, 0.4, 0.2, 0.6, 0.2, 0.8, 0.3, 0.8, 0.3, 0.6, 0.2, 0.8, 0.2, 1.0, 0.3, 1.0, 0.3, 0.8, 0.2, 0.0, 0.2, 0.2, 0.3, 0.2, 0.3, 0.0, 0.2, 0.2, 0.2, 0.4, 0.3, 0.4, 0.3, 0.2, 0.2, 0.4, 0.2, 0.6, 0.3, 0.6, 0.3, 0.4, 0.3, 0.6, 0.3, 0.8, 0.4, 0.8, 0.4, 0.6, 0.3, 0.8, 0.3, 1.0, 0.4, 1.0, 0.4, 0.8, 0.3, 0.0, 0.3, 0.2, 0.4, 0.2, 0.4, 0.0, 0.3, 0.2, 0.3, 0.4, 0.4, 0.4, 0.4, 0.2, 0.3, 0.4, 0.3, 0.6, 0.4, 0.6, 0.4, 0.4, 0.4, 0.6, 0.4, 0.8, 0.5, 0.8, 0.5, 0.6, 0.4, 0.8, 0.4, 1.0, 0.5, 1.0, 0.5, 0.8, 0.4, 0.0, 0.4, 0.2, 0.5, 0.2, 0.5, 0.0, 0.4, 0.2, 0.4, 0.4, 0.5, 0.4, 0.5, 0.2, 0.4, 0.4, 0.4, 0.6, 0.5, 0.6, 0.5, 0.4, 0.5, 0.6, 0.5, 0.8, 0.6, 0.8, 0.6, 0.6, 0.5, 0.8, 0.5, 1.0, 0.6, 1.0, 0.6, 0.8, 0.5, 0.0, 0.5, 0.2, 0.6, 0.2, 0.6, 0.0, 0.5, 0.2, 0.5, 0.4, 0.6, 0.4, 0.6, 0.2, 0.5, 0.4, 0.5, 0.6, 0.6, 0.6, 0.6, 0.4, 0.625, 0.5, 0.875, 0.5, 0.875, 0.75, 0.625, 0.75, 0.625, 0.0, 0.375, 0.0, 0.375, 0.0, 0.625, 0.0, 0.375, 0.0, 0.625, 0.0, 0.625, 0.25, 0.375, 0.25, 0.125, 0.5, 0.375, 0.5, 0.375, 0.75, 0.125, 0.75, 0.375, 0.5, 0.625, 0.5, 0.625, 0.75, 0.375, 0.75, 0.625, 0.5, 0.375, 0.5, 0.375, 0.5, 0.625, 0.5, 0.625, 0.5, 0.375, 0.5, 0.375, 0.5, 0.625, 0.5, 0.375, 0.25, 0.625, 0.25, 0.625, 0.25, 0.375, 0.25, 0.375, 0.5, 0.125, 0.5, 0.125, 0.5, 0.375, 0.5, 0.875, 0.5, 0.625, 0.5, 0.625, 0.5, 0.875, 0.5, 0.375, 0.25, 0.625, 0.25, 0.625, 0.5, 0.375, 0.5, 0.375, 0.25, 0.625, 0.25, 0.625, 0.25, 0.375, 0.25, 0.375, 0.5, 0.125, 0.5, 0.125, 0.5, 0.375, 0.5, 0.875, 0.5, 0.625, 0.5, 0.625, 0.5, 0.875, 0.5, 0.125, 0.75, 0.375, 0.75, 0.375, 0.75, 0.125, 0.75, 0.125, 0.75, 0.375, 0.75, 0.375, 0.75, 0.125, 0.75, 0.625, 0.75, 0.875, 0.75, 0.875, 0.75, 0.625, 0.75, 0.375, 0.75, 0.625, 0.75, 0.625, 0.75, 0.375, 0.75, 0.375, 0.75, 0.625, 0.75, 0.625, 1.0, 0.375, 1.0, 0.375, 0.75, 0.625, 0.75, 0.625, 0.75, 0.375, 0.75, 0.625, 0.75, 0.875, 0.75, 0.875, 0.75, 0.625, 0.75, 0.625, 0.0, 0.375, 0.0, 0.375, 0.0, 0.625, 0.0, 0.625, 0.5, 0.625, 0.5, 0.625, 0.5, 0.625, 0.5, 0.625, 0.5, 0.875, 0.5, 0.875, 0.5, 0.625, 0.5, 0.625, 0.25, 0.625, 0.25, 0.625, 0.25, 0.625, 0.25, 0.875, 0.5, 0.625, 0.5, 0.625, 0.5, 0.875, 0.5, 0.875, 0.5, 0.625, 0.5, 0.625, 0.5, 0.875, 0.5, 0.875, 0.5, 0.625, 0.5, 0.625, 0.5, 0.875, 0.5, 0.875, 0.5, 0.875, 0.5, 0.625, 0.5, 0.625, 0.5, 0.875, 0.5, 0.875, 0.5, 0.625, 0.5, 0.625, 0.5, 0.875, 0.5, 0.625, 0.5, 0.625, 0.5, 0.875, 0.5])
me_torus.materials.append(mat_material_006)
me_torus.materials.append(mat_material_005)
me_torus.materials.append(mat_material_008)
me_torus.materials.append(mat_material_007)
me_torus.materials.append(mat_material)
me_torus.materials.append(mat_material_001)
me_torus.materials.append(mat_material_002)
me_torus.materials.append(mat_material_003)
me_torus.materials.append(mat_material_004)
me_torus.use_remesh_fix_poles = True
me_torus.use_remesh_preserve_attributes = False
me_torus.update()

# ---- objects
ob_light = bpy.data.objects.new('Light', light_light)
ob_camera = bpy.data.objects.new('Camera', cam_camera)
ob_torus = bpy.data.objects.new('Torus', me_torus)

# ---- transforms, parenting, visibility, modifiers, constraints
ob_light.location = (4.076, 1.005, 5.904)
ob_light.rotation_euler = (0.6503, 0.05522, 1.866)
ob_light.lock_rotations_4d = False
ob_light.empty_display_type = 'ARROWS'
ob_light.color = (0.0, 0.0, 0.0, 0.0)
ob_light.lineart.crease_threshold = 0.0
ob_camera.location = (7.359, -6.926, 4.958)
ob_camera.rotation_euler = (1.109, 0.0, 0.8149)
ob_camera.lock_rotations_4d = False
ob_camera.empty_display_type = 'ARROWS'
ob_camera.color = (0.0, 0.0, 0.0, 0.0)
ob_camera.display_type = 'WIRE'
ob_camera.lineart.crease_threshold = 0.0
ob_torus.location = (1.112, 1.359, -0.4759)
ob_torus.rotation_euler = (5.531e-07, 1.571, 6.742e-07)
ob_torus.scale = (0.3575, 0.3575, 0.3575)

# ---- collection membership
col_collection.objects.link(ob_light)
col_collection.objects.link(ob_camera)
col_collection.objects.link(ob_torus)

# ---- scene / render settings (as saved in the file)
scene.camera = ob_camera
scene.frame_start = 1; scene.frame_end = 250; scene.frame_set(1)
scene.render.engine = 'BLENDER_EEVEE_NEXT'
scene.cycles.use_denoising = False
scene.cycles.samples = 128
scene.cycles.sampling_pattern = 'TABULATED_SOBOL'
scene.cycles.use_adaptive_sampling = False
scene.cycles.use_light_tree = False
scene.view_settings.view_transform = 'Filmic'
bpy.context.view_layer.update()
